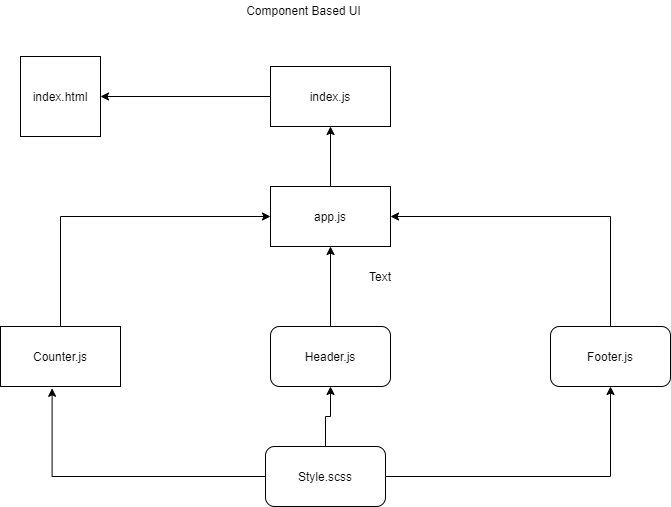

The diagram above was exported from draw.io. Its source (the exported page's mxGraphModel, read from the mxfile embedded in the PNG):
<mxGraphModel dx="1038" dy="548" grid="1" gridSize="10" guides="1" tooltips="1" connect="1" arrows="1" fold="1" page="1" pageScale="1" pageWidth="850" pageHeight="1100" math="0" shadow="0">
  <root>
    <mxCell id="0" />
    <mxCell id="1" parent="0" />
    <mxCell id="kc0nI_6n-eDIm2aUM8um-20" style="edgeStyle=orthogonalEdgeStyle;rounded=0;orthogonalLoop=1;jettySize=auto;html=1;exitX=0;exitY=0.5;exitDx=0;exitDy=0;entryX=1;entryY=0.5;entryDx=0;entryDy=0;" edge="1" parent="1" source="kc0nI_6n-eDIm2aUM8um-1" target="kc0nI_6n-eDIm2aUM8um-19">
      <mxGeometry relative="1" as="geometry" />
    </mxCell>
    <mxCell id="kc0nI_6n-eDIm2aUM8um-1" value="index.js" style="rounded=0;whiteSpace=wrap;html=1;" vertex="1" parent="1">
      <mxGeometry x="310" y="70" width="120" height="60" as="geometry" />
    </mxCell>
    <mxCell id="kc0nI_6n-eDIm2aUM8um-18" style="edgeStyle=orthogonalEdgeStyle;rounded=0;orthogonalLoop=1;jettySize=auto;html=1;exitX=0.5;exitY=0;exitDx=0;exitDy=0;entryX=0.5;entryY=1;entryDx=0;entryDy=0;" edge="1" parent="1" source="kc0nI_6n-eDIm2aUM8um-2" target="kc0nI_6n-eDIm2aUM8um-1">
      <mxGeometry relative="1" as="geometry" />
    </mxCell>
    <mxCell id="kc0nI_6n-eDIm2aUM8um-2" value="app.js" style="rounded=0;whiteSpace=wrap;html=1;" vertex="1" parent="1">
      <mxGeometry x="310" y="190" width="120" height="60" as="geometry" />
    </mxCell>
    <mxCell id="kc0nI_6n-eDIm2aUM8um-13" style="edgeStyle=orthogonalEdgeStyle;rounded=0;orthogonalLoop=1;jettySize=auto;html=1;exitX=0.5;exitY=0;exitDx=0;exitDy=0;entryX=0;entryY=0.5;entryDx=0;entryDy=0;" edge="1" parent="1" source="kc0nI_6n-eDIm2aUM8um-3" target="kc0nI_6n-eDIm2aUM8um-2">
      <mxGeometry relative="1" as="geometry" />
    </mxCell>
    <mxCell id="kc0nI_6n-eDIm2aUM8um-3" value="Counter.js" style="rounded=0;whiteSpace=wrap;html=1;" vertex="1" parent="1">
      <mxGeometry x="40" y="330" width="120" height="60" as="geometry" />
    </mxCell>
    <mxCell id="kc0nI_6n-eDIm2aUM8um-12" style="edgeStyle=orthogonalEdgeStyle;rounded=0;orthogonalLoop=1;jettySize=auto;html=1;entryX=0.5;entryY=1;entryDx=0;entryDy=0;" edge="1" parent="1" source="kc0nI_6n-eDIm2aUM8um-4" target="kc0nI_6n-eDIm2aUM8um-2">
      <mxGeometry relative="1" as="geometry" />
    </mxCell>
    <mxCell id="kc0nI_6n-eDIm2aUM8um-4" value="Header.js" style="rounded=1;whiteSpace=wrap;html=1;" vertex="1" parent="1">
      <mxGeometry x="310" y="330" width="120" height="60" as="geometry" />
    </mxCell>
    <mxCell id="kc0nI_6n-eDIm2aUM8um-11" style="edgeStyle=orthogonalEdgeStyle;rounded=0;orthogonalLoop=1;jettySize=auto;html=1;exitX=0.5;exitY=0;exitDx=0;exitDy=0;entryX=1;entryY=0.5;entryDx=0;entryDy=0;" edge="1" parent="1" source="kc0nI_6n-eDIm2aUM8um-5" target="kc0nI_6n-eDIm2aUM8um-2">
      <mxGeometry relative="1" as="geometry" />
    </mxCell>
    <mxCell id="kc0nI_6n-eDIm2aUM8um-5" value="Footer.js" style="rounded=1;whiteSpace=wrap;html=1;" vertex="1" parent="1">
      <mxGeometry x="590" y="330" width="120" height="60" as="geometry" />
    </mxCell>
    <mxCell id="kc0nI_6n-eDIm2aUM8um-15" style="edgeStyle=orthogonalEdgeStyle;rounded=0;orthogonalLoop=1;jettySize=auto;html=1;entryX=0.43;entryY=1.03;entryDx=0;entryDy=0;entryPerimeter=0;" edge="1" parent="1" source="kc0nI_6n-eDIm2aUM8um-14" target="kc0nI_6n-eDIm2aUM8um-3">
      <mxGeometry relative="1" as="geometry" />
    </mxCell>
    <mxCell id="kc0nI_6n-eDIm2aUM8um-16" style="edgeStyle=orthogonalEdgeStyle;rounded=0;orthogonalLoop=1;jettySize=auto;html=1;exitX=0.5;exitY=0;exitDx=0;exitDy=0;entryX=0.5;entryY=1;entryDx=0;entryDy=0;" edge="1" parent="1" source="kc0nI_6n-eDIm2aUM8um-14" target="kc0nI_6n-eDIm2aUM8um-4">
      <mxGeometry relative="1" as="geometry" />
    </mxCell>
    <mxCell id="kc0nI_6n-eDIm2aUM8um-17" style="edgeStyle=orthogonalEdgeStyle;rounded=0;orthogonalLoop=1;jettySize=auto;html=1;exitX=1;exitY=0.5;exitDx=0;exitDy=0;entryX=0.5;entryY=1;entryDx=0;entryDy=0;" edge="1" parent="1" source="kc0nI_6n-eDIm2aUM8um-14" target="kc0nI_6n-eDIm2aUM8um-5">
      <mxGeometry relative="1" as="geometry" />
    </mxCell>
    <mxCell id="kc0nI_6n-eDIm2aUM8um-14" value="Style.scss" style="rounded=1;whiteSpace=wrap;html=1;" vertex="1" parent="1">
      <mxGeometry x="305" y="450" width="120" height="60" as="geometry" />
    </mxCell>
    <mxCell id="kc0nI_6n-eDIm2aUM8um-19" value="index.html" style="whiteSpace=wrap;html=1;aspect=fixed;" vertex="1" parent="1">
      <mxGeometry x="60" y="60" width="80" height="80" as="geometry" />
    </mxCell>
    <mxCell id="kc0nI_6n-eDIm2aUM8um-21" value="Text" style="text;html=1;strokeColor=none;fillColor=none;align=center;verticalAlign=middle;whiteSpace=wrap;rounded=0;" vertex="1" parent="1">
      <mxGeometry x="400" y="270" width="40" height="20" as="geometry" />
    </mxCell>
    <mxCell id="kc0nI_6n-eDIm2aUM8um-22" value="Component Based UI" style="text;html=1;align=center;verticalAlign=middle;resizable=0;points=[];autosize=1;" vertex="1" parent="1">
      <mxGeometry x="278" y="4" width="130" height="20" as="geometry" />
    </mxCell>
  </root>
</mxGraphModel>